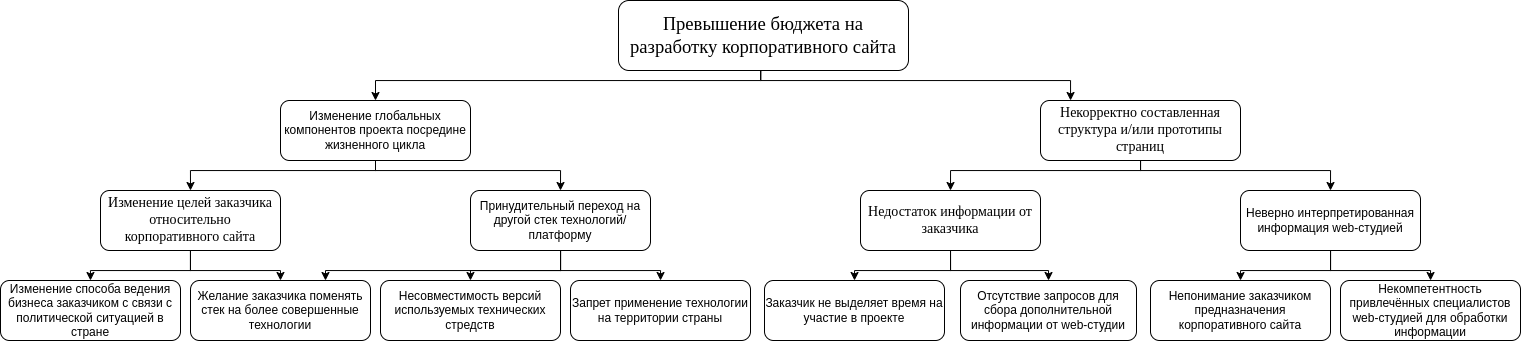

The diagram above was exported from draw.io. Its source (the exported page's mxGraphModel, read from the mxfile embedded in the PNG):
<mxGraphModel dx="1587" dy="699" grid="1" gridSize="10" guides="1" tooltips="1" connect="1" arrows="1" fold="1" page="1" pageScale="1" pageWidth="827" pageHeight="1169" math="0" shadow="0">
  <root>
    <mxCell id="0" />
    <mxCell id="1" parent="0" />
    <mxCell id="9J6SLNRyaTAj7pGD4UE5-4" style="edgeStyle=orthogonalEdgeStyle;rounded=0;orthogonalLoop=1;jettySize=auto;html=1;entryX=0.5;entryY=0;entryDx=0;entryDy=0;exitX=0.5;exitY=1;exitDx=0;exitDy=0;" parent="1" source="6moe4RNm1n08GBXQyVOm-1" target="9J6SLNRyaTAj7pGD4UE5-1" edge="1">
      <mxGeometry relative="1" as="geometry">
        <Array as="points">
          <mxPoint x="410" y="370" />
          <mxPoint x="410" y="380" />
          <mxPoint x="25" y="380" />
        </Array>
      </mxGeometry>
    </mxCell>
    <mxCell id="9J6SLNRyaTAj7pGD4UE5-5" style="edgeStyle=orthogonalEdgeStyle;rounded=0;orthogonalLoop=1;jettySize=auto;html=1;exitX=0.491;exitY=1.008;exitDx=0;exitDy=0;exitPerimeter=0;" parent="1" source="6moe4RNm1n08GBXQyVOm-1" target="9J6SLNRyaTAj7pGD4UE5-2" edge="1">
      <mxGeometry relative="1" as="geometry">
        <Array as="points">
          <mxPoint x="410" y="380" />
          <mxPoint x="720" y="380" />
        </Array>
      </mxGeometry>
    </mxCell>
    <mxCell id="6moe4RNm1n08GBXQyVOm-1" value="&lt;div style=&quot;text-align: center; text-indent: 0px;&quot;&gt;&lt;span style=&quot;background-color: transparent; text-align: left; text-indent: 1.25cm; font-size: 18px;&quot;&gt;&lt;font face=&quot;Times New Roman&quot;&gt;П&lt;/font&gt;&lt;/span&gt;&lt;span style=&quot;background-color: transparent; font-family: &amp;quot;Times New Roman&amp;quot;, serif; font-size: 14pt; text-align: left; text-indent: 1.25cm;&quot;&gt;ревышение бюджета на разработку корпоративного сайта&lt;/span&gt;&lt;/div&gt;" style="rounded=1;whiteSpace=wrap;html=1;" parent="1" vertex="1">
      <mxGeometry x="268" y="300" width="290" height="70" as="geometry" />
    </mxCell>
    <mxCell id="9J6SLNRyaTAj7pGD4UE5-25" style="edgeStyle=orthogonalEdgeStyle;rounded=0;orthogonalLoop=1;jettySize=auto;html=1;fontFamily=Times New Roman;fontSize=14;exitX=0.5;exitY=1;exitDx=0;exitDy=0;entryX=0.5;entryY=0;entryDx=0;entryDy=0;" parent="1" source="9J6SLNRyaTAj7pGD4UE5-1" target="9J6SLNRyaTAj7pGD4UE5-3" edge="1">
      <mxGeometry relative="1" as="geometry">
        <Array as="points">
          <mxPoint x="25" y="470" />
          <mxPoint x="-160" y="470" />
        </Array>
        <mxPoint x="-10" y="440" as="targetPoint" />
      </mxGeometry>
    </mxCell>
    <mxCell id="9J6SLNRyaTAj7pGD4UE5-26" style="edgeStyle=orthogonalEdgeStyle;rounded=0;orthogonalLoop=1;jettySize=auto;html=1;exitX=0.5;exitY=1;exitDx=0;exitDy=0;entryX=0.5;entryY=0;entryDx=0;entryDy=0;fontFamily=Times New Roman;fontSize=14;" parent="1" source="9J6SLNRyaTAj7pGD4UE5-1" target="9J6SLNRyaTAj7pGD4UE5-6" edge="1">
      <mxGeometry relative="1" as="geometry">
        <Array as="points">
          <mxPoint x="25" y="470" />
          <mxPoint x="210" y="470" />
        </Array>
      </mxGeometry>
    </mxCell>
    <mxCell id="9J6SLNRyaTAj7pGD4UE5-1" value="Изменение глобальных компонентов проекта посредине жизненного цикла" style="rounded=1;whiteSpace=wrap;html=1;" parent="1" vertex="1">
      <mxGeometry x="-70" y="400" width="190" height="60" as="geometry" />
    </mxCell>
    <mxCell id="u21lhPqKINcnwkfV9dI6-1" style="edgeStyle=orthogonalEdgeStyle;rounded=0;orthogonalLoop=1;jettySize=auto;html=1;entryX=0.5;entryY=0;entryDx=0;entryDy=0;" parent="1" source="9J6SLNRyaTAj7pGD4UE5-2" target="9J6SLNRyaTAj7pGD4UE5-7" edge="1">
      <mxGeometry relative="1" as="geometry">
        <Array as="points">
          <mxPoint x="790" y="470" />
          <mxPoint x="600" y="470" />
        </Array>
      </mxGeometry>
    </mxCell>
    <mxCell id="u21lhPqKINcnwkfV9dI6-2" style="edgeStyle=orthogonalEdgeStyle;rounded=0;orthogonalLoop=1;jettySize=auto;html=1;entryX=0.5;entryY=0;entryDx=0;entryDy=0;" parent="1" source="9J6SLNRyaTAj7pGD4UE5-2" target="9J6SLNRyaTAj7pGD4UE5-8" edge="1">
      <mxGeometry relative="1" as="geometry">
        <Array as="points">
          <mxPoint x="790" y="470" />
          <mxPoint x="980" y="470" />
        </Array>
      </mxGeometry>
    </mxCell>
    <mxCell id="9J6SLNRyaTAj7pGD4UE5-2" value="Некорректно составленная структура и/или прототипы страниц" style="rounded=1;whiteSpace=wrap;html=1;fontFamily=Times New Roman;fontSize=14;" parent="1" vertex="1">
      <mxGeometry x="690" y="400" width="200" height="60" as="geometry" />
    </mxCell>
    <mxCell id="8mK4MBQr79_uqmBJbvIe-5" style="edgeStyle=orthogonalEdgeStyle;rounded=0;orthogonalLoop=1;jettySize=auto;html=1;entryX=0.5;entryY=0;entryDx=0;entryDy=0;" parent="1" source="9J6SLNRyaTAj7pGD4UE5-3" target="9J6SLNRyaTAj7pGD4UE5-9" edge="1">
      <mxGeometry relative="1" as="geometry" />
    </mxCell>
    <mxCell id="8mK4MBQr79_uqmBJbvIe-6" style="edgeStyle=orthogonalEdgeStyle;rounded=0;orthogonalLoop=1;jettySize=auto;html=1;entryX=0.5;entryY=0;entryDx=0;entryDy=0;" parent="1" source="9J6SLNRyaTAj7pGD4UE5-3" target="9J6SLNRyaTAj7pGD4UE5-10" edge="1">
      <mxGeometry relative="1" as="geometry" />
    </mxCell>
    <mxCell id="9J6SLNRyaTAj7pGD4UE5-3" value="Изменение целей заказчика относительно корпоративного сайта" style="rounded=1;whiteSpace=wrap;html=1;fontFamily=Times New Roman;fontSize=14;" parent="1" vertex="1">
      <mxGeometry x="-250" y="490" width="180" height="60" as="geometry" />
    </mxCell>
    <mxCell id="8mK4MBQr79_uqmBJbvIe-3" style="edgeStyle=orthogonalEdgeStyle;rounded=0;orthogonalLoop=1;jettySize=auto;html=1;entryX=0.5;entryY=0;entryDx=0;entryDy=0;" parent="1" source="9J6SLNRyaTAj7pGD4UE5-6" target="8mK4MBQr79_uqmBJbvIe-2" edge="1">
      <mxGeometry relative="1" as="geometry" />
    </mxCell>
    <mxCell id="8mK4MBQr79_uqmBJbvIe-4" style="edgeStyle=orthogonalEdgeStyle;rounded=0;orthogonalLoop=1;jettySize=auto;html=1;entryX=0.5;entryY=0;entryDx=0;entryDy=0;" parent="1" source="9J6SLNRyaTAj7pGD4UE5-6" target="9J6SLNRyaTAj7pGD4UE5-14" edge="1">
      <mxGeometry relative="1" as="geometry" />
    </mxCell>
    <mxCell id="IZziD13Ktb1klLdubRxg-6" style="edgeStyle=orthogonalEdgeStyle;rounded=0;orthogonalLoop=1;jettySize=auto;html=1;entryX=0.75;entryY=0;entryDx=0;entryDy=0;" edge="1" parent="1" source="9J6SLNRyaTAj7pGD4UE5-6" target="9J6SLNRyaTAj7pGD4UE5-10">
      <mxGeometry relative="1" as="geometry">
        <Array as="points">
          <mxPoint x="210" y="570" />
          <mxPoint x="-25" y="570" />
        </Array>
      </mxGeometry>
    </mxCell>
    <mxCell id="9J6SLNRyaTAj7pGD4UE5-6" value="Принудительный переход на другой стек технологий/платформу" style="rounded=1;whiteSpace=wrap;html=1;" parent="1" vertex="1">
      <mxGeometry x="120" y="490" width="180" height="60" as="geometry" />
    </mxCell>
    <mxCell id="u21lhPqKINcnwkfV9dI6-3" style="edgeStyle=orthogonalEdgeStyle;rounded=0;orthogonalLoop=1;jettySize=auto;html=1;entryX=0.5;entryY=0;entryDx=0;entryDy=0;exitX=0.5;exitY=1;exitDx=0;exitDy=0;" parent="1" source="9J6SLNRyaTAj7pGD4UE5-7" target="9J6SLNRyaTAj7pGD4UE5-11" edge="1">
      <mxGeometry relative="1" as="geometry">
        <Array as="points">
          <mxPoint x="600" y="570" />
          <mxPoint x="504" y="570" />
        </Array>
      </mxGeometry>
    </mxCell>
    <mxCell id="u21lhPqKINcnwkfV9dI6-4" style="edgeStyle=orthogonalEdgeStyle;rounded=0;orthogonalLoop=1;jettySize=auto;html=1;entryX=0.5;entryY=0;entryDx=0;entryDy=0;" parent="1" source="9J6SLNRyaTAj7pGD4UE5-7" target="9J6SLNRyaTAj7pGD4UE5-12" edge="1">
      <mxGeometry relative="1" as="geometry" />
    </mxCell>
    <mxCell id="9J6SLNRyaTAj7pGD4UE5-7" value="&lt;font face=&quot;Times New Roman&quot;&gt;&lt;span style=&quot;font-size: 14px;&quot;&gt;Недостаток информации от заказчика&lt;/span&gt;&lt;/font&gt;" style="rounded=1;whiteSpace=wrap;html=1;" parent="1" vertex="1">
      <mxGeometry x="510" y="490" width="180" height="60" as="geometry" />
    </mxCell>
    <mxCell id="u21lhPqKINcnwkfV9dI6-5" style="edgeStyle=orthogonalEdgeStyle;rounded=0;orthogonalLoop=1;jettySize=auto;html=1;entryX=0.5;entryY=0;entryDx=0;entryDy=0;" parent="1" source="9J6SLNRyaTAj7pGD4UE5-8" target="9J6SLNRyaTAj7pGD4UE5-13" edge="1">
      <mxGeometry relative="1" as="geometry" />
    </mxCell>
    <mxCell id="u21lhPqKINcnwkfV9dI6-6" style="edgeStyle=orthogonalEdgeStyle;rounded=0;orthogonalLoop=1;jettySize=auto;html=1;" parent="1" source="9J6SLNRyaTAj7pGD4UE5-8" target="9J6SLNRyaTAj7pGD4UE5-15" edge="1">
      <mxGeometry relative="1" as="geometry" />
    </mxCell>
    <mxCell id="9J6SLNRyaTAj7pGD4UE5-8" value="Неверно интерпретированная информация web-студией" style="rounded=1;whiteSpace=wrap;html=1;" parent="1" vertex="1">
      <mxGeometry x="890" y="490" width="180" height="60" as="geometry" />
    </mxCell>
    <mxCell id="9J6SLNRyaTAj7pGD4UE5-9" value="Изменение способа ведения бизнеса заказчиком с связи с политической ситуацией в стране" style="rounded=1;whiteSpace=wrap;html=1;" parent="1" vertex="1">
      <mxGeometry x="-350" y="580" width="180" height="60" as="geometry" />
    </mxCell>
    <mxCell id="9J6SLNRyaTAj7pGD4UE5-10" value="Желание заказчика поменять стек на более совершенные технологии" style="rounded=1;whiteSpace=wrap;html=1;" parent="1" vertex="1">
      <mxGeometry x="-160" y="580" width="180" height="60" as="geometry" />
    </mxCell>
    <mxCell id="9J6SLNRyaTAj7pGD4UE5-11" value="Заказчик не выделяет время на участие в проекте" style="rounded=1;whiteSpace=wrap;html=1;" parent="1" vertex="1">
      <mxGeometry x="414" y="580" width="180" height="60" as="geometry" />
    </mxCell>
    <mxCell id="9J6SLNRyaTAj7pGD4UE5-12" value="Отсутствие запросов для сбора дополнительной информации от web-студии" style="rounded=1;whiteSpace=wrap;html=1;" parent="1" vertex="1">
      <mxGeometry x="610" y="580" width="176" height="60" as="geometry" />
    </mxCell>
    <mxCell id="9J6SLNRyaTAj7pGD4UE5-13" value="Непонимание заказчиком предназначения корпоративного сайта" style="rounded=1;whiteSpace=wrap;html=1;" parent="1" vertex="1">
      <mxGeometry x="800" y="580" width="180" height="60" as="geometry" />
    </mxCell>
    <mxCell id="9J6SLNRyaTAj7pGD4UE5-14" value="Несовместимость версий используемых технических стредств" style="rounded=1;whiteSpace=wrap;html=1;" parent="1" vertex="1">
      <mxGeometry x="30" y="580" width="180" height="60" as="geometry" />
    </mxCell>
    <mxCell id="9J6SLNRyaTAj7pGD4UE5-15" value="Некомпетентность привлечённых специалистов web-студией для обработки информации" style="rounded=1;whiteSpace=wrap;html=1;" parent="1" vertex="1">
      <mxGeometry x="990" y="580" width="180" height="60" as="geometry" />
    </mxCell>
    <mxCell id="8mK4MBQr79_uqmBJbvIe-2" value="Запрет применение технологии на территории страны" style="rounded=1;whiteSpace=wrap;html=1;" parent="1" vertex="1">
      <mxGeometry x="220" y="580" width="180" height="60" as="geometry" />
    </mxCell>
  </root>
</mxGraphModel>